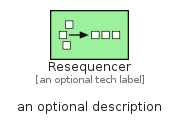

The diagram above was rendered by PlantUML. Its source (embedded in the PNG):
@startuml
' configures the library
!global $INCLUSION_MODE="local"
!global $LIB_BASE_LOCATION="../.."

' loads the library's bootstrap
!include $LIB_BASE_LOCATION/bootstrap.puml

' loads the package bootstrap
include('eip-1/bootstrap')

' loads the Item which embeds the element Resequencer
include('eip-1/MessageRouting/Resequencer')

' renders the element
Resequencer('Resequencer', 'Resequencer', 'an optional tech label', 'an optional description')
@enduml